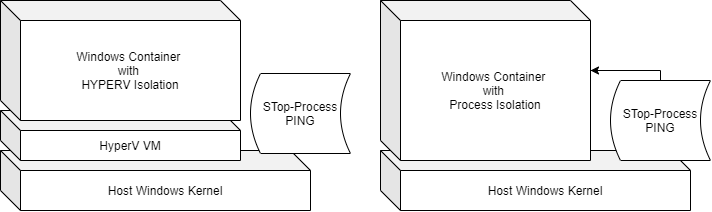

The diagram above was exported from draw.io. Its source (the exported page's mxGraphModel, read from the mxfile embedded in the PNG):
<mxGraphModel dx="852" dy="486" grid="1" gridSize="10" guides="1" tooltips="1" connect="1" arrows="1" fold="1" page="1" pageScale="1" pageWidth="1169" pageHeight="827" math="0" shadow="0">
  <root>
    <mxCell id="--JIkn09-jUCA5lK85bP-0" />
    <mxCell id="--JIkn09-jUCA5lK85bP-1" parent="--JIkn09-jUCA5lK85bP-0" />
    <mxCell id="--JIkn09-jUCA5lK85bP-2" value="Host Windows Kernel" style="shape=cube;whiteSpace=wrap;html=1;boundedLbl=1;backgroundOutline=1;darkOpacity=0.05;darkOpacity2=0.1;" vertex="1" parent="--JIkn09-jUCA5lK85bP-1">
      <mxGeometry x="130" y="450" width="310" height="60" as="geometry" />
    </mxCell>
    <mxCell id="--JIkn09-jUCA5lK85bP-5" value="Host Windows Kernel" style="shape=cube;whiteSpace=wrap;html=1;boundedLbl=1;backgroundOutline=1;darkOpacity=0.05;darkOpacity2=0.1;" vertex="1" parent="--JIkn09-jUCA5lK85bP-1">
      <mxGeometry x="510" y="450" width="310" height="60" as="geometry" />
    </mxCell>
    <mxCell id="--JIkn09-jUCA5lK85bP-7" value="Windows Container &lt;br&gt;with &lt;br&gt;Process Isolation" style="shape=cube;whiteSpace=wrap;html=1;boundedLbl=1;backgroundOutline=1;darkOpacity=0.05;darkOpacity2=0.1;" vertex="1" parent="--JIkn09-jUCA5lK85bP-1">
      <mxGeometry x="510" y="300" width="210" height="160" as="geometry" />
    </mxCell>
    <mxCell id="--JIkn09-jUCA5lK85bP-3" value="HyperV VM" style="shape=cube;whiteSpace=wrap;html=1;boundedLbl=1;backgroundOutline=1;darkOpacity=0.05;darkOpacity2=0.1;" vertex="1" parent="--JIkn09-jUCA5lK85bP-1">
      <mxGeometry x="130" y="410" width="240" height="50" as="geometry" />
    </mxCell>
    <mxCell id="--JIkn09-jUCA5lK85bP-4" value="Windows Container &lt;br&gt;with &lt;br&gt;HYPERV Isolation" style="shape=cube;whiteSpace=wrap;html=1;boundedLbl=1;backgroundOutline=1;darkOpacity=0.05;darkOpacity2=0.1;" vertex="1" parent="--JIkn09-jUCA5lK85bP-1">
      <mxGeometry x="130" y="300" width="240" height="120" as="geometry" />
    </mxCell>
    <mxCell id="--JIkn09-jUCA5lK85bP-14" value="STop-Process&lt;br&gt;PING" style="shape=dataStorage;whiteSpace=wrap;html=1;" vertex="1" parent="--JIkn09-jUCA5lK85bP-1">
      <mxGeometry x="380" y="373" width="100" height="80" as="geometry" />
    </mxCell>
    <mxCell id="--JIkn09-jUCA5lK85bP-18" style="edgeStyle=orthogonalEdgeStyle;rounded=0;orthogonalLoop=1;jettySize=auto;html=1;" edge="1" parent="--JIkn09-jUCA5lK85bP-1" source="--JIkn09-jUCA5lK85bP-17" target="--JIkn09-jUCA5lK85bP-7">
      <mxGeometry relative="1" as="geometry">
        <Array as="points">
          <mxPoint x="790" y="370" />
          <mxPoint x="720" y="370" />
        </Array>
      </mxGeometry>
    </mxCell>
    <mxCell id="--JIkn09-jUCA5lK85bP-17" value="STop-Process&lt;br&gt;PING" style="shape=dataStorage;whiteSpace=wrap;html=1;" vertex="1" parent="--JIkn09-jUCA5lK85bP-1">
      <mxGeometry x="740" y="380" width="100" height="80" as="geometry" />
    </mxCell>
  </root>
</mxGraphModel>